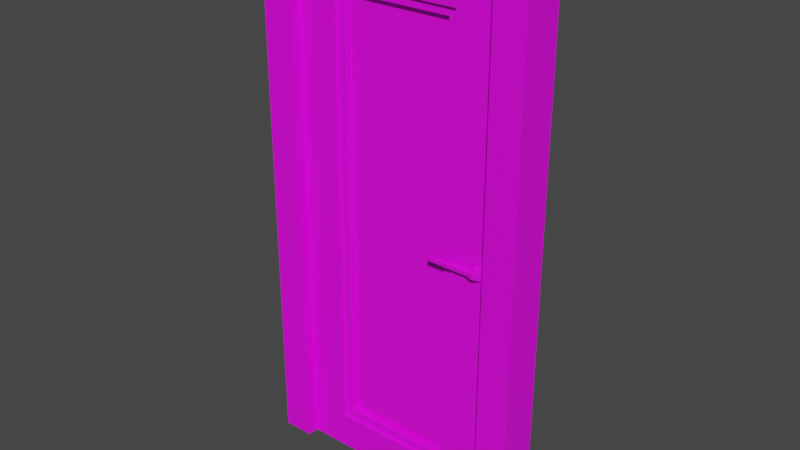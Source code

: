 # Source: home_door1.blend  (saved by Blender 3.6.13; exported with 4.5.12 LTS)
import bpy
from mathutils import Matrix  # noqa: F401  (used for matrix-valued properties, if any)

bpy.ops.wm.read_factory_settings(use_empty=True)
scene = bpy.context.scene
scene.name = 'Scene'

# ---- collections
col_collection = bpy.data.collections.new('Collection'); scene.collection.children.link(col_collection)

# ---- images (referenced by path relative to the original .blend; pixels are not part of the script)
import os
ASSET_DIR = os.environ.get("B2B_ASSET_DIR", "")  # directory of the original .blend (textures are referenced by path, not embedded)
HERE = os.path.dirname(os.path.abspath(__file__))  # packed textures are extracted next to this script under _unpacked/

def load_image(name, relpath, width, height, colorspace="sRGB"):
    """Load a texture the original file referenced (path relative to the .blend, or extracted next to this script)."""
    p = next((c for c in (os.path.join(HERE, relpath), os.path.join(ASSET_DIR, relpath)) if relpath and os.path.exists(c)), "")
    if p:
        img = bpy.data.images.load(p, check_existing=True)
        img.name = name
    else:  # same state as the original file: an image datablock whose file is absent (Cycles renders it pink)
        img = bpy.data.images.new(name, width, height)
        img.source = "FILE"
        img.filepath = "//" + (relpath or name)
    img.colorspace_settings.name = colorspace
    return img
img_31_albedo_png = load_image('31-albedo.png', '31-albedo.png', 1024, 1024, 'sRGB')
img_32_albedo_png = load_image('32-albedo.png', '32-albedo.png', 1024, 1024, 'sRGB')
img_door_png = load_image('door.png', 'door.png', 1024, 1024, 'sRGB')
img_21_albedo_png = load_image('21-albedo.png', '21-albedo.png', 1024, 1024, 'sRGB')
img_21_albedo_s_png = load_image('21-albedo_s.png', '21-albedo_s.png', 1024, 1024, 'sRGB')
img_22_albedo_png = load_image('22-albedo.png', '22-albedo.png', 1024, 1024, 'sRGB')
img_22_albedo_s_png = load_image('22-albedo_s.png', '22-albedo_s.png', 1024, 1024, 'sRGB')
img_23_albedo_png = load_image('23-albedo.png', '23-albedo.png', 1024, 1024, 'sRGB')
img_24_albedo_png = load_image('24-albedo.png', '24-albedo.png', 1024, 1024, 'sRGB')
img_25_albedo_png = load_image('25-albedo.png', '25-albedo.png', 1024, 1024, 'sRGB')
img_26_albedo_png = load_image('26-albedo.png', '26-albedo.png', 1024, 1024, 'sRGB')
img_27_albedo_png = load_image('27-albedo.png', '27-albedo.png', 1024, 1024, 'sRGB')
img_30_albedo_png = load_image('30-albedo.png', '30-albedo.png', 1024, 1024, 'sRGB')
img_17_albedo_png = load_image('17-albedo.png', '17-albedo.png', 1024, 1024, 'sRGB')
img_14_albedo_png = load_image('14-albedo.png', '14-albedo.png', 1024, 1024, 'sRGB')
img_16_albedo_png = load_image('16-albedo.png', '16-albedo.png', 1024, 1024, 'sRGB')
img_19_albedo_png = load_image('19-albedo.png', '19-albedo.png', 1024, 1024, 'sRGB')
img_20_albedo_png = load_image('20-albedo.png', '20-albedo.png', 1024, 1024, 'sRGB')
img_18_albedo_png = load_image('18-albedo.png', '18-albedo.png', 1024, 1024, 'sRGB')

# ---- materials (node trees are filled in below, after node groups)
mat_tavan = bpy.data.materials.new('tavan')
mat_tavan.use_transparent_shadow = False
mat_cati = bpy.data.materials.new('cati')
mat_cati.use_transparent_shadow = False
mat_floor0 = bpy.data.materials.new('floor0')
mat_floor0.use_transparent_shadow = False
mat_window = bpy.data.materials.new('window')
mat_window.use_transparent_shadow = False
mat_kabin0 = bpy.data.materials.new('kabin0')
mat_kabin0.use_transparent_shadow = False
mat_kabin1 = bpy.data.materials.new('kabin1')
mat_kabin1.use_transparent_shadow = False
mat_metal0 = bpy.data.materials.new('metal0')
mat_metal0.use_transparent_shadow = False
mat_metal1 = bpy.data.materials.new('metal1')
mat_metal1.use_transparent_shadow = False
mat_kabin2_001 = bpy.data.materials.new('kabin2.001')
mat_kabin2_001.use_transparent_shadow = False
mat_lavabo0 = bpy.data.materials.new('lavabo0')
mat_lavabo0.use_transparent_shadow = False
mat_lavabo1 = bpy.data.materials.new('lavabo1')
mat_lavabo1.use_transparent_shadow = False
mat_lavabowc = bpy.data.materials.new('lavaboWC')
mat_lavabowc.use_transparent_shadow = False
mat_ocak0 = bpy.data.materials.new('ocak0')
mat_ocak0.use_transparent_shadow = False
mat_ocak1 = bpy.data.materials.new('ocak1')
mat_ocak1.use_transparent_shadow = False
mat_kabin2 = bpy.data.materials.new('kabin2')
mat_kabin2.use_transparent_shadow = False
mat_window_border = bpy.data.materials.new('window_border')
mat_window_border.use_transparent_shadow = False
mat_kapi_cerceve = bpy.data.materials.new('kapi_cerceve')
mat_kapi_cerceve.use_transparent_shadow = False
mat_walls = bpy.data.materials.new('walls')
mat_walls.use_transparent_shadow = False
mat_obje0 = bpy.data.materials.new('obje0')
mat_obje0.use_transparent_shadow = False
mat_obje1 = bpy.data.materials.new('obje1')
mat_obje1.use_transparent_shadow = False
mat_garage_door = bpy.data.materials.new('garage_door')
mat_garage_door.use_transparent_shadow = False

# ---- node groups
ng_auto_smooth = bpy.data.node_groups.new('Auto Smooth', 'GeometryNodeTree')
_s = ng_auto_smooth.interface.new_socket(name='Geometry', in_out='OUTPUT', socket_type='NodeSocketGeometry')
_s = ng_auto_smooth.interface.new_socket(name='Geometry', in_out='INPUT', socket_type='NodeSocketGeometry')
_s = ng_auto_smooth.interface.new_socket(name='Angle', in_out='INPUT', socket_type='NodeSocketFloat')
_s.subtype = 'ANGLE'
_s.min_value = 0.0
_s.max_value = 3.142
ng_auto_smooth.is_modifier = True
_N = ng_auto_smooth.nodes; _L = ng_auto_smooth.links
n0 = _N.new('NodeGroupOutput'); n0.name = 'Group Output'; n0.location = (480, -100)
n1 = _N.new('NodeGroupInput'); n1.name = 'Group Input'; n1.location = (-420, -300)
n2 = _N.new('NodeGroupInput'); n2.name = 'Group Input.001'; n2.location = (-60, -100)
n3 = _N.new('GeometryNodeSetShadeSmooth'); n3.name = 'Set Shade Smooth'; n3.location = (120, -100)
n3.domain = 'EDGE'
n4 = _N.new('GeometryNodeSetShadeSmooth'); n4.name = 'Set Shade Smooth.001'; n4.location = (300, -100)
n5 = _N.new('GeometryNodeInputMeshEdgeAngle'); n5.name = 'Edge Angle'; n5.location = (-420, -220)
n6 = _N.new('GeometryNodeInputEdgeSmooth'); n6.name = 'Is Edge Smooth'; n6.location = (-60, -160)
n7 = _N.new('GeometryNodeInputShadeSmooth'); n7.name = 'Is Face Smooth'; n7.location = (-240, -340)
n8 = _N.new('FunctionNodeBooleanMath'); n8.name = 'Boolean Math'; n8.location = (-60, -220)
n9 = _N.new('FunctionNodeCompare'); n9.name = 'Compare'; n9.location = (-240, -180)
n9.operation = 'LESS_EQUAL'
_L.new(n5.outputs[0], n9.inputs[0])
_L.new(n4.outputs[0], n0.inputs[0])
_L.new(n1.outputs[1], n9.inputs[1])
_L.new(n9.outputs[0], n8.inputs[0])
_L.new(n7.outputs[0], n8.inputs[1])
_L.new(n2.outputs[0], n3.inputs[0])
_L.new(n6.outputs[0], n3.inputs[1])
_L.new(n3.outputs[0], n4.inputs[0])
_L.new(n8.outputs[0], n3.inputs[2])
n0.is_active_output = True

# ---- material node trees
mat_tavan.use_nodes = True; mat_tavan.node_tree.nodes.clear()
_N = mat_tavan.node_tree.nodes; _L = mat_tavan.node_tree.links
n0 = _N.new('ShaderNodeBsdfPrincipled'); n0.name = 'Principled BSDF'; n0.location = (10, 300)
n0.distribution = 'GGX'
n0.subsurface_method = 'RANDOM_WALK_SKIN'
n0.inputs[3].default_value = 1.45
n0.inputs[27].default_value = (0.0, 0.0, 0.0, 1.0)
n0.inputs[28].default_value = 1.0
n1 = _N.new('ShaderNodeOutputMaterial'); n1.name = 'Material Output'; n1.location = (300, 300)
n2 = _N.new('ShaderNodeTexImage'); n2.name = 'Image Texture'; n2.location = (-438, 387)
n2.image = img_31_albedo_png
_L.new(n0.outputs[0], n1.inputs[0])
_L.new(n2.outputs[0], n0.inputs[0])
n1.is_active_output = True
mat_cati.use_nodes = True; mat_cati.node_tree.nodes.clear()
_N = mat_cati.node_tree.nodes; _L = mat_cati.node_tree.links
n0 = _N.new('ShaderNodeBsdfPrincipled'); n0.name = 'Principled BSDF'; n0.location = (10, 300)
n0.distribution = 'GGX'
n0.subsurface_method = 'RANDOM_WALK_SKIN'
n0.inputs[3].default_value = 1.45
n0.inputs[27].default_value = (0.0, 0.0, 0.0, 1.0)
n0.inputs[28].default_value = 1.0
n1 = _N.new('ShaderNodeTexImage'); n1.name = 'Image Texture'; n1.location = (-334, 260)
n1.image = img_32_albedo_png
n2 = _N.new('ShaderNodeOutputMaterial'); n2.name = 'Material Output'; n2.location = (300, 300)
_L.new(n0.outputs[0], n2.inputs[0])
_L.new(n1.outputs[0], n0.inputs[0])
n2.is_active_output = True
mat_floor0.use_nodes = True; mat_floor0.node_tree.nodes.clear()
_N = mat_floor0.node_tree.nodes; _L = mat_floor0.node_tree.links
n0 = _N.new('ShaderNodeBsdfPrincipled'); n0.name = 'Principled BSDF'; n0.location = (10, 300)
n0.distribution = 'GGX'
n0.subsurface_method = 'RANDOM_WALK_SKIN'
n0.inputs[3].default_value = 1.45
n0.inputs[27].default_value = (0.0, 0.0, 0.0, 1.0)
n0.inputs[28].default_value = 1.0
n1 = _N.new('ShaderNodeOutputMaterial'); n1.name = 'Material Output'; n1.location = (300, 300)
n2 = _N.new('ShaderNodeTexImage'); n2.name = 'Image Texture'; n2.location = (-297, 247)
n2.image = img_door_png
_L.new(n0.outputs[0], n1.inputs[0])
_L.new(n2.outputs[0], n0.inputs[0])
n1.is_active_output = True
mat_window.use_nodes = True; mat_window.node_tree.nodes.clear()
_N = mat_window.node_tree.nodes; _L = mat_window.node_tree.links
n0 = _N.new('ShaderNodeBsdfPrincipled'); n0.name = 'Principled BSDF'; n0.location = (10, 300)
n0.distribution = 'GGX'
n0.subsurface_method = 'RANDOM_WALK_SKIN'
n0.inputs[3].default_value = 1.45
n0.inputs[27].default_value = (0.0, 0.0, 0.0, 1.0)
n0.inputs[28].default_value = 1.0
n1 = _N.new('ShaderNodeOutputMaterial'); n1.name = 'Material Output'; n1.location = (300, 300)
_L.new(n0.outputs[0], n1.inputs[0])
n1.is_active_output = True
mat_kabin0.use_nodes = True; mat_kabin0.node_tree.nodes.clear()
_N = mat_kabin0.node_tree.nodes; _L = mat_kabin0.node_tree.links
n0 = _N.new('ShaderNodeBsdfPrincipled'); n0.name = 'Principled BSDF'; n0.location = (10, 300)
n0.distribution = 'GGX'
n0.subsurface_method = 'RANDOM_WALK_SKIN'
n0.inputs[3].default_value = 1.45
n0.inputs[27].default_value = (0.0, 0.0, 0.0, 1.0)
n0.inputs[28].default_value = 1.0
n1 = _N.new('ShaderNodeOutputMaterial'); n1.name = 'Material Output'; n1.location = (300, 300)
n2 = _N.new('ShaderNodeTexImage'); n2.name = 'Image Texture'; n2.location = (-324, 151)
n2.image = img_21_albedo_png
_L.new(n0.outputs[0], n1.inputs[0])
_L.new(n2.outputs[0], n0.inputs[0])
n1.is_active_output = True
mat_kabin1.use_nodes = True; mat_kabin1.node_tree.nodes.clear()
_N = mat_kabin1.node_tree.nodes; _L = mat_kabin1.node_tree.links
n0 = _N.new('ShaderNodeBsdfPrincipled'); n0.name = 'Principled BSDF'; n0.location = (10, 300)
n0.distribution = 'GGX'
n0.subsurface_method = 'RANDOM_WALK_SKIN'
n0.inputs[3].default_value = 1.45
n0.inputs[27].default_value = (0.0, 0.0, 0.0, 1.0)
n0.inputs[28].default_value = 1.0
n1 = _N.new('ShaderNodeOutputMaterial'); n1.name = 'Material Output'; n1.location = (300, 300)
n2 = _N.new('ShaderNodeTexImage'); n2.name = 'Image Texture'; n2.location = (-379, 161)
n2.image = img_21_albedo_s_png
_L.new(n0.outputs[0], n1.inputs[0])
_L.new(n2.outputs[0], n0.inputs[0])
n1.is_active_output = True
mat_metal0.use_nodes = True; mat_metal0.node_tree.nodes.clear()
_N = mat_metal0.node_tree.nodes; _L = mat_metal0.node_tree.links
n0 = _N.new('ShaderNodeBsdfPrincipled'); n0.name = 'Principled BSDF'; n0.location = (10, 300)
n0.distribution = 'GGX'
n0.subsurface_method = 'RANDOM_WALK_SKIN'
n0.inputs[3].default_value = 1.45
n0.inputs[27].default_value = (0.0, 0.0, 0.0, 1.0)
n0.inputs[28].default_value = 1.0
n1 = _N.new('ShaderNodeOutputMaterial'); n1.name = 'Material Output'; n1.location = (300, 300)
n2 = _N.new('ShaderNodeTexImage'); n2.name = 'Image Texture'; n2.location = (-304, 187)
n2.image = img_22_albedo_png
_L.new(n0.outputs[0], n1.inputs[0])
_L.new(n2.outputs[0], n0.inputs[0])
n1.is_active_output = True
mat_metal1.use_nodes = True; mat_metal1.node_tree.nodes.clear()
_N = mat_metal1.node_tree.nodes; _L = mat_metal1.node_tree.links
n0 = _N.new('ShaderNodeBsdfPrincipled'); n0.name = 'Principled BSDF'; n0.location = (10, 300)
n0.distribution = 'GGX'
n0.subsurface_method = 'RANDOM_WALK_SKIN'
n0.inputs[3].default_value = 1.45
n0.inputs[27].default_value = (0.0, 0.0, 0.0, 1.0)
n0.inputs[28].default_value = 1.0
n1 = _N.new('ShaderNodeOutputMaterial'); n1.name = 'Material Output'; n1.location = (300, 300)
n2 = _N.new('ShaderNodeTexImage'); n2.name = 'Image Texture'; n2.location = (-317, 182)
n2.image = img_22_albedo_s_png
_L.new(n0.outputs[0], n1.inputs[0])
_L.new(n2.outputs[0], n0.inputs[0])
n1.is_active_output = True
mat_kabin2_001.use_nodes = True; mat_kabin2_001.node_tree.nodes.clear()
_N = mat_kabin2_001.node_tree.nodes; _L = mat_kabin2_001.node_tree.links
n0 = _N.new('ShaderNodeBsdfPrincipled'); n0.name = 'Principled BSDF'; n0.location = (10, 300)
n0.distribution = 'GGX'
n0.subsurface_method = 'RANDOM_WALK_SKIN'
n0.inputs[3].default_value = 1.45
n0.inputs[27].default_value = (0.0, 0.0, 0.0, 1.0)
n0.inputs[28].default_value = 1.0
n1 = _N.new('ShaderNodeOutputMaterial'); n1.name = 'Material Output'; n1.location = (300, 300)
_L.new(n0.outputs[0], n1.inputs[0])
n1.is_active_output = True
mat_lavabo0.use_nodes = True; mat_lavabo0.node_tree.nodes.clear()
_N = mat_lavabo0.node_tree.nodes; _L = mat_lavabo0.node_tree.links
n0 = _N.new('ShaderNodeBsdfPrincipled'); n0.name = 'Principled BSDF'; n0.location = (10, 300)
n0.distribution = 'GGX'
n0.subsurface_method = 'RANDOM_WALK_SKIN'
n0.inputs[3].default_value = 1.45
n0.inputs[27].default_value = (0.0, 0.0, 0.0, 1.0)
n0.inputs[28].default_value = 1.0
n1 = _N.new('ShaderNodeOutputMaterial'); n1.name = 'Material Output'; n1.location = (300, 300)
n2 = _N.new('ShaderNodeTexImage'); n2.name = 'Image Texture'; n2.location = (-303, 171)
n2.image = img_23_albedo_png
_L.new(n0.outputs[0], n1.inputs[0])
_L.new(n2.outputs[0], n0.inputs[0])
n1.is_active_output = True
mat_lavabo1.use_nodes = True; mat_lavabo1.node_tree.nodes.clear()
_N = mat_lavabo1.node_tree.nodes; _L = mat_lavabo1.node_tree.links
n0 = _N.new('ShaderNodeBsdfPrincipled'); n0.name = 'Principled BSDF'; n0.location = (10, 300)
n0.distribution = 'GGX'
n0.subsurface_method = 'RANDOM_WALK_SKIN'
n0.inputs[3].default_value = 1.45
n0.inputs[27].default_value = (0.0, 0.0, 0.0, 1.0)
n0.inputs[28].default_value = 1.0
n1 = _N.new('ShaderNodeOutputMaterial'); n1.name = 'Material Output'; n1.location = (300, 300)
n2 = _N.new('ShaderNodeTexImage'); n2.name = 'Image Texture'; n2.location = (-320, 187)
n2.image = img_24_albedo_png
_L.new(n0.outputs[0], n1.inputs[0])
_L.new(n2.outputs[0], n0.inputs[0])
n1.is_active_output = True
mat_lavabowc.use_nodes = True; mat_lavabowc.node_tree.nodes.clear()
_N = mat_lavabowc.node_tree.nodes; _L = mat_lavabowc.node_tree.links
n0 = _N.new('ShaderNodeBsdfPrincipled'); n0.name = 'Principled BSDF'; n0.location = (10, 300)
n0.distribution = 'GGX'
n0.subsurface_method = 'RANDOM_WALK_SKIN'
n0.inputs[3].default_value = 1.45
n0.inputs[27].default_value = (0.0, 0.0, 0.0, 1.0)
n0.inputs[28].default_value = 1.0
n1 = _N.new('ShaderNodeOutputMaterial'); n1.name = 'Material Output'; n1.location = (300, 300)
n2 = _N.new('ShaderNodeTexImage'); n2.name = 'Image Texture'; n2.location = (-307, 192)
n2.image = img_25_albedo_png
_L.new(n0.outputs[0], n1.inputs[0])
_L.new(n2.outputs[0], n0.inputs[0])
n1.is_active_output = True
mat_ocak0.use_nodes = True; mat_ocak0.node_tree.nodes.clear()
_N = mat_ocak0.node_tree.nodes; _L = mat_ocak0.node_tree.links
n0 = _N.new('ShaderNodeBsdfPrincipled'); n0.name = 'Principled BSDF'; n0.location = (10, 300)
n0.distribution = 'GGX'
n0.subsurface_method = 'RANDOM_WALK_SKIN'
n0.inputs[3].default_value = 1.45
n0.inputs[27].default_value = (0.0, 0.0, 0.0, 1.0)
n0.inputs[28].default_value = 1.0
n1 = _N.new('ShaderNodeOutputMaterial'); n1.name = 'Material Output'; n1.location = (300, 300)
n2 = _N.new('ShaderNodeTexImage'); n2.name = 'Image Texture'; n2.location = (-410, 151)
n2.image = img_26_albedo_png
_L.new(n0.outputs[0], n1.inputs[0])
_L.new(n2.outputs[0], n0.inputs[0])
n1.is_active_output = True
mat_ocak1.use_nodes = True; mat_ocak1.node_tree.nodes.clear()
_N = mat_ocak1.node_tree.nodes; _L = mat_ocak1.node_tree.links
n0 = _N.new('ShaderNodeBsdfPrincipled'); n0.name = 'Principled BSDF'; n0.location = (10, 300)
n0.distribution = 'GGX'
n0.subsurface_method = 'RANDOM_WALK_SKIN'
n0.inputs[3].default_value = 1.45
n0.inputs[27].default_value = (0.0, 0.0, 0.0, 1.0)
n0.inputs[28].default_value = 1.0
n1 = _N.new('ShaderNodeOutputMaterial'); n1.name = 'Material Output'; n1.location = (300, 300)
n2 = _N.new('ShaderNodeTexImage'); n2.name = 'Image Texture'; n2.location = (-349, 111)
n2.image = img_27_albedo_png
_L.new(n0.outputs[0], n1.inputs[0])
_L.new(n2.outputs[0], n0.inputs[0])
n1.is_active_output = True
mat_kabin2.use_nodes = True; mat_kabin2.node_tree.nodes.clear()
_N = mat_kabin2.node_tree.nodes; _L = mat_kabin2.node_tree.links
n0 = _N.new('ShaderNodeBsdfPrincipled'); n0.name = 'Principled BSDF'; n0.location = (10, 300)
n0.distribution = 'GGX'
n0.subsurface_method = 'RANDOM_WALK_SKIN'
n0.inputs[3].default_value = 1.45
n0.inputs[27].default_value = (0.0, 0.0, 0.0, 1.0)
n0.inputs[28].default_value = 1.0
n1 = _N.new('ShaderNodeOutputMaterial'); n1.name = 'Material Output'; n1.location = (300, 300)
n2 = _N.new('ShaderNodeTexImage'); n2.name = 'Image Texture'; n2.location = (-362, 203)
n2.image = img_30_albedo_png
_L.new(n0.outputs[0], n1.inputs[0])
_L.new(n2.outputs[0], n0.inputs[0])
n1.is_active_output = True
mat_window_border.use_nodes = True; mat_window_border.node_tree.nodes.clear()
_N = mat_window_border.node_tree.nodes; _L = mat_window_border.node_tree.links
n0 = _N.new('ShaderNodeBsdfPrincipled'); n0.name = 'Principled BSDF'; n0.location = (10, 300)
n0.distribution = 'GGX'
n0.subsurface_method = 'RANDOM_WALK_SKIN'
n0.inputs[3].default_value = 1.45
n0.inputs[27].default_value = (0.0, 0.0, 0.0, 1.0)
n0.inputs[28].default_value = 1.0
n1 = _N.new('ShaderNodeOutputMaterial'); n1.name = 'Material Output'; n1.location = (300, 300)
n2 = _N.new('ShaderNodeTexImage'); n2.name = 'Image Texture'; n2.location = (-298, 180)
n2.image = img_17_albedo_png
_L.new(n0.outputs[0], n1.inputs[0])
_L.new(n2.outputs[0], n0.inputs[0])
n1.is_active_output = True
mat_kapi_cerceve.use_nodes = True; mat_kapi_cerceve.node_tree.nodes.clear()
_N = mat_kapi_cerceve.node_tree.nodes; _L = mat_kapi_cerceve.node_tree.links
n0 = _N.new('ShaderNodeBsdfPrincipled'); n0.name = 'Principled BSDF'; n0.location = (10, 300)
n0.distribution = 'GGX'
n0.subsurface_method = 'RANDOM_WALK_SKIN'
n0.inputs[3].default_value = 1.45
n0.inputs[27].default_value = (0.0, 0.0, 0.0, 1.0)
n0.inputs[28].default_value = 1.0
n1 = _N.new('ShaderNodeOutputMaterial'); n1.name = 'Material Output'; n1.location = (300, 300)
n2 = _N.new('ShaderNodeTexImage'); n2.name = 'Image Texture'; n2.location = (-410, 178)
n2.image = img_14_albedo_png
_L.new(n0.outputs[0], n1.inputs[0])
_L.new(n2.outputs[0], n0.inputs[0])
n1.is_active_output = True
mat_walls.use_nodes = True; mat_walls.node_tree.nodes.clear()
_N = mat_walls.node_tree.nodes; _L = mat_walls.node_tree.links
n0 = _N.new('ShaderNodeBsdfPrincipled'); n0.name = 'Principled BSDF'; n0.location = (10, 300)
n0.distribution = 'GGX'
n0.subsurface_method = 'RANDOM_WALK_SKIN'
n0.inputs[3].default_value = 1.45
n0.inputs[27].default_value = (0.0, 0.0, 0.0, 1.0)
n0.inputs[28].default_value = 1.0
n1 = _N.new('ShaderNodeOutputMaterial'); n1.name = 'Material Output'; n1.location = (300, 300)
n2 = _N.new('ShaderNodeTexImage'); n2.name = 'Image Texture'; n2.location = (-355, 210)
n2.image = img_16_albedo_png
_L.new(n0.outputs[0], n1.inputs[0])
_L.new(n2.outputs[0], n0.inputs[0])
n1.is_active_output = True
mat_obje0.use_nodes = True; mat_obje0.node_tree.nodes.clear()
_N = mat_obje0.node_tree.nodes; _L = mat_obje0.node_tree.links
n0 = _N.new('ShaderNodeBsdfPrincipled'); n0.name = 'Principled BSDF'; n0.location = (10, 300)
n0.distribution = 'GGX'
n0.subsurface_method = 'RANDOM_WALK_SKIN'
n0.inputs[3].default_value = 1.45
n0.inputs[27].default_value = (0.0, 0.0, 0.0, 1.0)
n0.inputs[28].default_value = 1.0
n1 = _N.new('ShaderNodeOutputMaterial'); n1.name = 'Material Output'; n1.location = (300, 300)
n2 = _N.new('ShaderNodeTexImage'); n2.name = 'Image Texture'; n2.location = (-326, 169)
n2.image = img_19_albedo_png
_L.new(n0.outputs[0], n1.inputs[0])
_L.new(n2.outputs[0], n0.inputs[0])
n1.is_active_output = True
mat_obje1.use_nodes = True; mat_obje1.node_tree.nodes.clear()
_N = mat_obje1.node_tree.nodes; _L = mat_obje1.node_tree.links
n0 = _N.new('ShaderNodeBsdfPrincipled'); n0.name = 'Principled BSDF'; n0.location = (10, 300)
n0.distribution = 'GGX'
n0.subsurface_method = 'RANDOM_WALK_SKIN'
n0.inputs[3].default_value = 1.45
n0.inputs[27].default_value = (0.0, 0.0, 0.0, 1.0)
n0.inputs[28].default_value = 1.0
n1 = _N.new('ShaderNodeOutputMaterial'); n1.name = 'Material Output'; n1.location = (300, 300)
n2 = _N.new('ShaderNodeTexImage'); n2.name = 'Image Texture'; n2.location = (-325, 227)
n2.image = img_20_albedo_png
_L.new(n0.outputs[0], n1.inputs[0])
_L.new(n2.outputs[0], n0.inputs[0])
n1.is_active_output = True
mat_garage_door.use_nodes = True; mat_garage_door.node_tree.nodes.clear()
_N = mat_garage_door.node_tree.nodes; _L = mat_garage_door.node_tree.links
n0 = _N.new('ShaderNodeBsdfPrincipled'); n0.name = 'Principled BSDF'; n0.location = (10, 300)
n0.distribution = 'GGX'
n0.subsurface_method = 'RANDOM_WALK_SKIN'
n0.inputs[3].default_value = 1.45
n0.inputs[27].default_value = (0.0, 0.0, 0.0, 1.0)
n0.inputs[28].default_value = 1.0
n1 = _N.new('ShaderNodeOutputMaterial'); n1.name = 'Material Output'; n1.location = (300, 300)
n2 = _N.new('ShaderNodeTexImage'); n2.name = 'Image Texture'; n2.location = (-438, 160)
n2.image = img_18_albedo_png
_L.new(n0.outputs[0], n1.inputs[0])
_L.new(n2.outputs[0], n0.inputs[0])
n1.is_active_output = True

# ---- world
world_world = bpy.data.worlds.new('World'); scene.world = world_world
world_world.use_nodes = True; world_world.node_tree.nodes.clear()
_N = world_world.node_tree.nodes; _L = world_world.node_tree.links
n0 = _N.new('ShaderNodeOutputWorld'); n0.name = 'World Output'; n0.location = (300, 300)
n1 = _N.new('ShaderNodeBackground'); n1.name = 'Background'; n1.location = (10, 300)
n1.inputs[0].default_value = (0.05088, 0.05088, 0.05088, 1.0)
_L.new(n1.outputs[0], n0.inputs[0])
n0.is_active_output = True
world_world.color = (0.05088, 0.05088, 0.05088)
world_world.use_sun_shadow = False
world_world.sun_shadow_jitter_overblur = 0.0

# ---- meshes
me_plane_007 = bpy.data.meshes.new('Plane.007')
me_plane_007.from_pydata([(-0.689, -0.1348, 1.295), (-0.689, 0.1348, 1.295), (-0.8932, 0.1348, 1.473), (0.0, -0.1348, 1.295), (0.0, 0.1348, 1.295), (0.0, -0.1348, 1.473), (0.0, 0.1348, 1.473), (-0.8932, -0.1348, 1.473), (-0.689, 0.1348, -2.076), (-0.689, -0.1348, -2.076), (-0.8932, 0.1348, -2.076), (-0.8932, -0.1348, -2.076), (0.689, -0.1348, 1.295), (0.689, 0.1348, 1.295), (0.8932, 0.1348, 1.473), (0.8932, -0.1348, 1.473), (0.689, 0.1348, -2.076), (0.689, -0.1348, -2.076), (0.8932, 0.1348, -2.076), (0.8932, -0.1348, -2.076)], [], [(3, 0, 1, 4), (5, 6, 2, 7), (3, 5, 7, 0), (1, 2, 6, 4), (0, 7, 11, 9), (1, 0, 9, 8), (7, 2, 10, 11), (2, 1, 8, 10), (3, 4, 13, 12), (5, 15, 14, 6), (3, 12, 15, 5), (13, 4, 6, 14), (12, 17, 19, 15), (13, 16, 17, 12), (15, 19, 18, 14), (14, 18, 16, 13)])
me_plane_007.polygons.foreach_set('use_smooth', [True] * 16)
me_plane_007.polygons.foreach_set('material_index', [16, 16, 16, 16, 16, 16, 16, 16, 16, 16, 16, 16, 16, 16, 16, 16])
_uv = me_plane_007.uv_layers.new(name='UVMap')
_uv.uv.foreach_set('vector', [-1.71, 1.032, -1.822, 1.032, -1.822, 1.076, -1.71, 1.076, -1.71, 1.032, -1.71, 1.076, -1.855, 1.076, -1.855, 1.032, -1.71, 0.6507, -1.71, 0.6797, -1.855, 0.6797, -1.822, 0.6507, -1.822, 0.6507, -1.855, 0.6797, -1.71, 0.6797, -1.71, 0.6507, -1.822, 0.6507, -1.855, 0.6797, -1.855, 0.1023, -1.822, 0.1023, 0.1826, 0.6507, 0.1387, 0.6507, 0.1387, 0.1023, 0.1826, 0.1023, 0.1387, 0.6797, 0.1826, 0.6797, 0.1826, 0.1023, 0.1387, 0.1023, -1.855, 0.6797, -1.822, 0.6507, -1.822, 0.1023, -1.855, 0.1023, -1.71, 1.032, -1.71, 1.076, -1.597, 1.076, -1.597, 1.032, -1.71, 1.032, -1.564, 1.032, -1.564, 1.076, -1.71, 1.076, -1.71, 0.6507, -1.597, 0.6507, -1.564, 0.6797, -1.71, 0.6797, -1.597, 0.6507, -1.71, 0.6507, -1.71, 0.6797, -1.564, 0.6797, -1.597, 0.6507, -1.597, 0.1023, -1.564, 0.1023, -1.564, 0.6797, 0.1826, 0.6507, 0.1826, 0.1023, 0.1387, 0.1023, 0.1387, 0.6507, 0.1387, 0.6797, 0.1387, 0.1023, 0.1826, 0.1023, 0.1826, 0.6797, -1.564, 0.6797, -1.564, 0.1023, -1.597, 0.1023, -1.597, 0.6507])
me_plane_007.materials.append(mat_tavan)
me_plane_007.materials.append(mat_cati)
me_plane_007.materials.append(mat_floor0)
me_plane_007.materials.append(mat_window)
me_plane_007.materials.append(mat_kabin0)
me_plane_007.materials.append(mat_kabin1)
me_plane_007.materials.append(mat_metal0)
me_plane_007.materials.append(mat_metal1)
me_plane_007.materials.append(mat_kabin2_001)
me_plane_007.materials.append(mat_lavabo0)
me_plane_007.materials.append(mat_lavabo1)
me_plane_007.materials.append(mat_lavabowc)
me_plane_007.materials.append(mat_ocak0)
me_plane_007.materials.append(mat_ocak1)
me_plane_007.materials.append(mat_kabin2)
me_plane_007.materials.append(mat_window_border)
me_plane_007.materials.append(mat_kapi_cerceve)
me_plane_007.materials.append(mat_walls)
me_plane_007.materials.append(mat_obje0)
me_plane_007.materials.append(mat_obje1)
me_plane_007.materials.append(mat_garage_door)
me_plane_007.update()
me_plane_001 = bpy.data.meshes.new('Plane.001')
me_plane_001.from_pydata([(-0.689, 0.06005, 1.295), (-0.689, 0.06005, -2.076), (0.689, 0.06005, 1.295), (0.689, 0.06005, -2.076), (-0.689, 0.0, 1.295), (-0.689, 0.0, -2.076), (0.689, 0.0, 1.295), (0.689, 0.0, -2.076), (-0.689, 0.06005, 1.078), (0.689, 0.06005, 1.078), (-0.689, 0.0, 1.078), (0.689, 0.0, 1.078), (-0.689, 0.06005, -1.835), (0.689, 0.06005, -1.835), (-0.689, 0.0, -1.835), (0.689, 0.0, -1.835), (0.4163, 0.06005, -2.076), (0.4163, 0.06005, 1.295), (0.3461, 0.02441, -1.764), (-0.3564, 0.02441, -1.764), (-0.4265, 0.06005, 1.295), (-0.4265, 0.06005, -2.076), (0.3461, 0.02441, 1.008), (-0.3564, 0.02441, 1.008), (-0.4265, 0.06005, 1.078), (0.4163, 0.06005, 1.078), (-0.4265, 0.06005, -1.835), (0.4163, 0.06005, -1.835), (-0.4265, 0.03811, 1.078), (0.4163, 0.03811, 1.078), (-0.4265, 0.03811, -1.835), (0.4163, 0.03811, -1.835), (-0.3698, 0.03811, 1.021), (0.3595, 0.03811, 1.021), (-0.3698, 0.03811, -1.778), (0.3595, 0.03811, -1.778), (-0.3698, 0.02441, -1.778), (-0.3698, 0.02441, 1.021), (0.3595, 0.02441, -1.778), (0.3595, 0.02441, 1.021), (-0.3564, 0.003183, -1.764), (-0.3564, 0.003183, 1.008), (0.3461, 0.003183, -1.764), (0.3461, 0.003183, 1.008), (0.6618, 0.04369, -0.3295), (0.6618, 0.04369, -0.4268), (0.5804, 0.04369, -0.3295), (0.5804, 0.04369, -0.4268), (0.6502, 0.07048, -0.4129), (0.6502, 0.07048, -0.3434), (0.592, 0.07048, -0.3434), (0.592, 0.07048, -0.4129), (0.6131, 0.1172, -0.394), (0.6131, 0.1172, -0.3623), (0.592, 0.1172, -0.3623), (0.592, 0.1172, -0.394), (0.2856, 0.08457, -0.3919), (0.2856, 0.08457, -0.3644), (0.2856, 0.1031, -0.3919), (0.2856, 0.1031, -0.3644), (0.5636, 0.109, -0.3674), (0.5636, 0.07863, -0.3555), (0.5636, 0.109, -0.389), (0.5636, 0.07863, -0.4008), (-0.689, 0.0, 1.295), (0.689, 0.0, 1.295), (-0.689, 0.0, 1.295), (0.689, 0.0, 1.295), (0.4163, 0.0, 1.295), (-0.4265, 0.0, 1.295)], [], [(24, 8, 0, 20), (9, 2, 6, 11), (12, 1, 5, 14), (0, 8, 10, 4), (13, 9, 11, 15), (26, 12, 8, 24), (21, 1, 12, 26), (3, 13, 15, 7), (8, 12, 14, 10), (3, 16, 27, 13), (13, 27, 25, 9), (9, 25, 17, 2), (16, 21, 26, 27), (18, 19, 40, 42), (25, 24, 20, 17), (25, 27, 31, 29), (24, 25, 29, 28), (26, 24, 28, 30), (27, 26, 30, 31), (33, 35, 38, 39), (33, 32, 28, 29), (34, 35, 31, 30), (35, 33, 29, 31), (32, 34, 30, 28), (32, 33, 39, 37), (34, 32, 37, 36), (35, 34, 36, 38), (23, 19, 36, 37), (18, 22, 39, 38), (19, 18, 38, 36), (22, 23, 37, 39), (42, 40, 41, 43), (19, 23, 41, 40), (23, 22, 43, 41), (22, 18, 42, 43), (50, 49, 53, 54), (47, 46, 50, 51), (46, 44, 49, 50), (45, 47, 51, 48), (44, 45, 48, 49), (52, 55, 54, 53), (48, 51, 55, 52), (49, 48, 52, 53), (61, 60, 59, 57), (56, 57, 59, 58), (60, 62, 58, 59), (63, 61, 57, 56), (62, 63, 56, 58), (55, 51, 63, 62), (51, 50, 61, 63), (54, 55, 62, 60), (50, 54, 60, 61), (2, 17, 68, 65), (0, 4, 66, 64), (20, 0, 64, 69), (17, 20, 69, 68), (6, 2, 65, 67)])
me_plane_001.polygons.foreach_set('material_index', [2, 2, 2, 2, 2, 2, 2, 2, 2, 2, 2, 2, 2, 2, 2, 2, 2, 2, 2, 2, 2, 2, 2, 2, 2, 2, 2, 2, 2, 2, 2, 2, 2, 2, 2, 2, 2, 2, 2, 2, 2, 2, 2, 2, 2, 2, 2, 2, 2, 2, 2, 2, 2, 2, 2, 2, 2])
_uv = me_plane_001.uv_layers.new(name='UVMap')
_uv.uv.foreach_set('vector', [0.1901, 0.9358, 1.655e-07, 0.9358, 1.768e-07, 1.0, 0.1901, 1.0, 0.9979, 0.9358, 0.9979, 1.0, 0.9234, 1.0, 0.9234, 0.9358, 1.265e-08, 0.07156, 0.0, 0.0, 0.07454, 0.0, 0.07454, 0.07156, 1.768e-07, 1.0, 1.655e-07, 0.9358, 0.07454, 0.9358, 0.07454, 1.0, 0.9979, 0.07156, 0.9979, 0.9358, 0.9234, 0.9358, 0.9234, 0.07156, 0.1901, 0.07156, 1.265e-08, 0.07156, 1.655e-07, 0.9358, 0.1901, 0.9358, 0.1901, 0.0, 0.0, 0.0, 1.265e-08, 0.07156, 0.1901, 0.07156, 0.9979, 0.0, 0.9979, 0.07156, 0.9234, 0.07156, 0.9234, 0.0, 1.655e-07, 0.9358, 1.265e-08, 0.07156, 0.07454, 0.07156, 0.07454, 0.9358, 0.9979, 0.0, 0.8004, 0.0, 0.8004, 0.07156, 0.9979, 0.07156, 0.9979, 0.07156, 0.8004, 0.07156, 0.8004, 0.9358, 0.9979, 0.9358, 0.9979, 0.9358, 0.8004, 0.9358, 0.8004, 1.0, 0.9979, 1.0, 0.8004, 0.0, 0.1901, 0.0, 0.1901, 0.07156, 0.8004, 0.07156, 0.7496, 0.09237, 0.2409, 0.09237, 0.2409, 0.09237, 0.7496, 0.09237, 0.8004, 0.9358, 0.1901, 0.9358, 0.1901, 1.0, 0.8004, 1.0, 0.8004, 0.9358, 0.8004, 0.07156, 0.8004, 0.07156, 0.8004, 0.9358, 0.1901, 0.9358, 0.8004, 0.9358, 0.8004, 0.9358, 0.1901, 0.9358, 0.1901, 0.07156, 0.1901, 0.9358, 0.1901, 0.9358, 0.1901, 0.07156, 0.8004, 0.07156, 0.1901, 0.07156, 0.1901, 0.07156, 0.8004, 0.07156, 0.7593, 0.9189, 0.7593, 0.08839, 0.7593, 0.08839, 0.7593, 0.9189, 0.7593, 0.9189, 0.2312, 0.9189, 0.1901, 0.9358, 0.8004, 0.9358, 0.2312, 0.08839, 0.7593, 0.08839, 0.8004, 0.07156, 0.1901, 0.07156, 0.7593, 0.08839, 0.7593, 0.9189, 0.8004, 0.9358, 0.8004, 0.07156, 0.2312, 0.9189, 0.2312, 0.08839, 0.1901, 0.07156, 0.1901, 0.9358, 0.2312, 0.9189, 0.7593, 0.9189, 0.7593, 0.9189, 0.2312, 0.9189, 0.2312, 0.08839, 0.2312, 0.9189, 0.2312, 0.9189, 0.2312, 0.08839, 0.7593, 0.08839, 0.2312, 0.08839, 0.2312, 0.08839, 0.7593, 0.08839, 0.2409, 0.9149, 0.2409, 0.09237, 0.2312, 0.08839, 0.2312, 0.9189, 0.7496, 0.09237, 0.7496, 0.9149, 0.7593, 0.9189, 0.7593, 0.08839, 0.2409, 0.09237, 0.7496, 0.09237, 0.7593, 0.08839, 0.2312, 0.08839, 0.7496, 0.9149, 0.2409, 0.9149, 0.2312, 0.9189, 0.7593, 0.9189, 0.7496, 0.09237, 0.2409, 0.09237, 0.2409, 0.9149, 0.7496, 0.9149, 0.2409, 0.09237, 0.2409, 0.9149, 0.2409, 0.9149, 0.2409, 0.09237, 0.2409, 0.9149, 0.7496, 0.9149, 0.7496, 0.9149, 0.2409, 0.9149, 0.7496, 0.9149, 0.7496, 0.09237, 0.7496, 0.09237, 0.7496, 0.9149, 0.5006, 0.4941, 0.5006, 0.4896, 0.5077, 0.4925, 0.5077, 0.4941, 0.4947, 0.5059, 0.5095, 0.5059, 0.5074, 0.5039, 0.4968, 0.5039, 0.4965, 0.495, 0.4965, 0.4888, 0.5006, 0.4896, 0.5006, 0.4941, 0.4965, 0.4888, 0.4965, 0.495, 0.5006, 0.4941, 0.5006, 0.4896, 0.5095, 0.5059, 0.4947, 0.5059, 0.4968, 0.5039, 0.5074, 0.5039, 0.4997, 0.4925, 0.4997, 0.4941, 0.5045, 0.4941, 0.5045, 0.4925, 0.5006, 0.4896, 0.5006, 0.4941, 0.5077, 0.4941, 0.5077, 0.4925, 0.5074, 0.5039, 0.4968, 0.5039, 0.4997, 0.5003, 0.5045, 0.5003, 0.5018, 0.4962, 0.5064, 0.4962, 0.5055, 0.5175, 0.5027, 0.5175, 0.5, 0.5028, 0.5042, 0.5028, 0.5042, 0.5014, 0.5, 0.5014, 0.5037, 0.4962, 0.5004, 0.4962, 0.5, 0.5175, 0.5042, 0.5175, 0.4986, 0.4962, 0.5055, 0.4962, 0.5042, 0.5175, 0.5, 0.5175, 0.5064, 0.4962, 0.5018, 0.4962, 0.5027, 0.5175, 0.5055, 0.5175, 0.5077, 0.4941, 0.5006, 0.4941, 0.5018, 0.4962, 0.5064, 0.4962, 0.4968, 0.4941, 0.5074, 0.4941, 0.5055, 0.4962, 0.4986, 0.4962, 0.5045, 0.4941, 0.4997, 0.4941, 0.5004, 0.4962, 0.5037, 0.4962, 0.5006, 0.4941, 0.5077, 0.4941, 0.5064, 0.4962, 0.5018, 0.4962, 0.9979, 1.0, 0.8004, 1.0, 0.8004, 1.0, 0.9979, 1.0, 1.768e-07, 1.0, 0.07454, 1.0, 0.07454, 1.0, 1.768e-07, 1.0, 0.1901, 1.0, 1.768e-07, 1.0, 1.768e-07, 1.0, 0.1901, 1.0, 0.8004, 1.0, 0.1901, 1.0, 0.1901, 1.0, 0.8004, 1.0, 0.9234, 1.0, 0.9979, 1.0, 0.9979, 1.0, 0.9234, 1.0])
me_plane_001.materials.append(mat_tavan)
me_plane_001.materials.append(mat_cati)
me_plane_001.materials.append(mat_floor0)
me_plane_001.materials.append(mat_window)
me_plane_001.materials.append(mat_kabin0)
me_plane_001.materials.append(mat_kabin1)
me_plane_001.materials.append(mat_metal0)
me_plane_001.materials.append(mat_metal1)
me_plane_001.materials.append(mat_kabin2_001)
me_plane_001.materials.append(mat_lavabo0)
me_plane_001.materials.append(mat_lavabo1)
me_plane_001.materials.append(mat_lavabowc)
me_plane_001.materials.append(mat_ocak0)
me_plane_001.materials.append(mat_ocak1)
me_plane_001.materials.append(mat_kabin2)
me_plane_001.materials.append(mat_window_border)
me_plane_001.materials.append(mat_kapi_cerceve)
me_plane_001.materials.append(mat_walls)
me_plane_001.materials.append(mat_obje0)
me_plane_001.materials.append(mat_obje1)
me_plane_001.materials.append(mat_garage_door)
me_plane_001.update()

# ---- objects
ob_base = bpy.data.objects.new('base', me_plane_007)
ob_base_001 = bpy.data.objects.new('base.001', me_plane_001)

# ---- transforms, parenting, visibility, modifiers, constraints
ob_base.location = (0.0, 0.0, 2.104)
_m = ob_base.modifiers.new('Auto Smooth', 'NODES')
_m.node_group = ng_auto_smooth
_gi = [s.identifier for s in ng_auto_smooth.interface.items_tree if s.item_type == 'SOCKET' and s.in_out == 'INPUT']
_m[_gi[1]] = 1.047  # Angle
ob_base_001.location = (0.0, 0.0, 2.104)
_m = ob_base_001.modifiers.new('Mirror', 'MIRROR')
_m.use_axis = (False, True, False)
_m.use_clip = True
_m = ob_base_001.modifiers.new('Auto Smooth', 'NODES')
_m.node_group = ng_auto_smooth
_gi = [s.identifier for s in ng_auto_smooth.interface.items_tree if s.item_type == 'SOCKET' and s.in_out == 'INPUT']
_m[_gi[1]] = 1.047  # Angle

# ---- collection membership
col_collection.objects.link(ob_base)
col_collection.objects.link(ob_base_001)

# ---- scene / render settings (as saved in the file)
scene.frame_start = 1; scene.frame_end = 250; scene.frame_set(14)
scene.render.engine = 'BLENDER_EEVEE_NEXT'
scene.render.image_settings.file_format = 'FFMPEG'
scene.render.image_settings.color_mode = 'RGB'
scene.render.resolution_x = 1280
scene.render.resolution_y = 720
scene.render.fps = 30
scene.cycles.sampling_pattern = 'TABULATED_SOBOL'
scene.cycles.use_light_tree = False
scene.view_settings.view_transform = 'Filmic'
bpy.context.view_layer.update()

# ---- added for rendering (the .blend has no active camera and no usable light): camera, sun
cam_auto = bpy.data.cameras.new('AutoCamera')
cam_auto.lens = 50.0
cam_auto.sensor_width = 36.0
cam_auto.clip_end = 1000.0
ob_auto_camera = bpy.data.objects.new('AutoCamera', cam_auto)
scene.collection.objects.link(ob_auto_camera)
ob_auto_camera.location = (3.68423, -4.42108, 4.74971)
ob_auto_camera.rotation_euler = (1.09748, -7.21219e-08, 0.694738)
scene.camera = ob_auto_camera
light_auto_sun = bpy.data.lights.new('AutoSun', 'SUN')
light_auto_sun.energy = 3.0
light_auto_sun.angle = 0.0523599
ob_auto_sun = bpy.data.objects.new('AutoSun', light_auto_sun)
scene.collection.objects.link(ob_auto_sun)
ob_auto_sun.rotation_euler = (0.872665, 0.174533, 0.523599)
bpy.context.view_layer.update()
